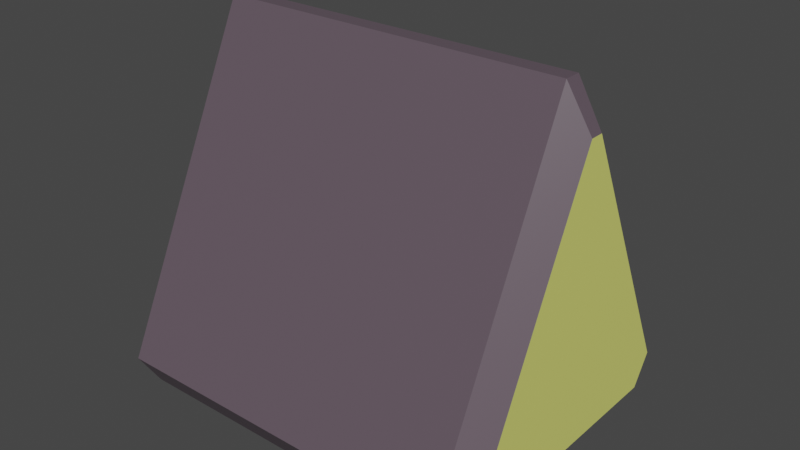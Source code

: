 # Source: lamp.blend  (saved by Blender 2.82.7; exported with 4.5.12 LTS)
import bpy
from mathutils import Matrix  # noqa: F401  (used for matrix-valued properties, if any)

bpy.ops.wm.read_factory_settings(use_empty=True)
scene = bpy.context.scene
scene.name = 'Scene'

# ---- collections
col_collection = bpy.data.collections.new('Collection'); scene.collection.children.link(col_collection)

# ---- materials (node trees are filled in below, after node groups)
mat_material = bpy.data.materials.new('Material')
mat_material.alpha_threshold = 0.0
mat_material.use_transparent_shadow = False
mat_material.line_color = (0.0, 0.0, 0.0, 1.0)
mat_material_001 = bpy.data.materials.new('Material.001')
mat_material_001.use_transparent_shadow = False

# ---- material node trees
mat_material.use_nodes = True; mat_material.node_tree.nodes.clear()
_N = mat_material.node_tree.nodes; _L = mat_material.node_tree.links
n0 = _N.new('ShaderNodeOutputMaterial'); n0.name = 'Material Output'; n0.location = (300, 300)
n1 = _N.new('ShaderNodeBsdfPrincipled'); n1.name = 'Principled BSDF'; n1.location = (10, 300)
n1.distribution = 'GGX'
n1.subsurface_method = 'BURLEY'
n1.inputs[0].default_value = (0.1149, 0.08572, 0.1072, 1.0)
n1.inputs[2].default_value = 0.4
n1.inputs[3].default_value = 1.45
n1.inputs[27].default_value = (0.0, 0.0, 0.0, 1.0)
n1.inputs[28].default_value = 1.0
_L.new(n1.outputs[0], n0.inputs[0])
n0.is_active_output = True
mat_material_001.use_nodes = True; mat_material_001.node_tree.nodes.clear()
_N = mat_material_001.node_tree.nodes; _L = mat_material_001.node_tree.links
n0 = _N.new('ShaderNodeOutputMaterial'); n0.name = 'Material Output'; n0.location = (300, 300)
n1 = _N.new('ShaderNodeBsdfPrincipled'); n1.name = 'Principled BSDF'; n1.location = (10, 300)
n1.distribution = 'GGX'
n1.subsurface_method = 'BURLEY'
n1.inputs[0].default_value = (0.7709, 0.8, 0.186, 1.0)
n1.inputs[3].default_value = 1.45
n1.inputs[27].default_value = (0.0, 0.0, 0.0, 1.0)
n1.inputs[28].default_value = 1.0
_L.new(n1.outputs[0], n0.inputs[0])
n0.is_active_output = True

# ---- world
world_world = bpy.data.worlds.new('World'); scene.world = world_world
world_world.use_nodes = True; world_world.node_tree.nodes.clear()
_N = world_world.node_tree.nodes; _L = world_world.node_tree.links
n0 = _N.new('ShaderNodeOutputWorld'); n0.name = 'World Output'; n0.location = (300, 300)
n1 = _N.new('ShaderNodeBackground'); n1.name = 'Background'; n1.location = (10, 300)
n1.inputs[0].default_value = (0.05088, 0.05088, 0.05088, 1.0)
_L.new(n1.outputs[0], n0.inputs[0])
n0.is_active_output = True
world_world.color = (0.05088, 0.05088, 0.05088)
world_world.use_sun_shadow = False
world_world.sun_shadow_jitter_overblur = 0.0

# ---- meshes
me_cube = bpy.data.meshes.new('Cube')
me_cube.from_pydata([(1.0, 0.04752, 1.0), (1.0, -0.04752, 1.0), (-1.0, 0.04752, 1.0), (-1.0, -0.04752, 1.0), (1.0, 0.9028, -0.796), (1.0, 0.774, -1.0), (-1.0, 0.774, -1.0), (-1.0, 0.9028, -0.796), (1.0, -0.9028, -0.796), (1.0, -0.774, -1.0), (-1.0, -0.774, -1.0), (-1.0, -0.9028, -0.796), (1.0, 0.0, 1.0), (-1.0, 0.0, 1.0), (1.0, 0.0, -1.0), (-1.0, 0.0, -1.0), (1.138, 1.45e-09, 0.7666), (1.138, -0.03827, 0.7666), (1.138, 0.03827, 0.7666), (1.138, 0.7271, -0.6798), (1.138, 0.6234, -0.8441), (1.138, -0.6234, -0.8441), (1.138, -0.7271, -0.6798), (1.138, 1.45e-09, -0.8441)], [], [(12, 13, 3, 1), (15, 14, 9, 10), (6, 7, 4, 5), (8, 1, 3, 11), (6, 15, 13, 2, 7), (4, 7, 2, 0), (10, 9, 8, 11), (4, 0, 18, 19), (9, 14, 23, 21), (10, 11, 3, 13, 15), (12, 0, 2, 13), (15, 6, 5, 14), (23, 16, 17, 22, 21), (23, 20, 19, 18, 16), (1, 8, 22, 17), (12, 1, 17, 16), (5, 4, 19, 20), (14, 5, 20, 23), (0, 12, 16, 18), (8, 9, 21, 22)])
me_cube.polygons.foreach_set('material_index', [0, 0, 0, 0, 0, 0, 0, 0, 0, 0, 0, 0, 1, 1, 0, 0, 0, 0, 0, 0])
_uv = me_cube.uv_layers.new(name='UVMap')
_uv.uv.foreach_set('vector', [0.625, 0.625, 0.875, 0.625, 0.875, 0.75, 0.625, 0.75, 0.125, 0.625, 0.375, 0.625, 0.375, 0.7218, 0.125, 0.7218, 0.125, 0.7218, 0.125, 0.75, 0.375, 0.75, 0.375, 0.7218, 0.4005, 0.75, 0.625, 0.75, 0.625, 1.0, 0.4005, 1.0, 0.375, 0.02825, 0.375, 0.125, 0.625, 0.125, 0.625, 0.0, 0.4005, 0.0, 0.4005, 0.75, 0.4005, 1.0, 0.625, 1.0, 0.625, 0.75, 0.125, 0.7218, 0.375, 0.7218, 0.375, 0.75, 0.125, 0.75, 0.4005, 0.75, 0.625, 0.75, 0.625, 0.75, 0.4005, 0.75, 0.375, 0.7218, 0.375, 0.625, 0.375, 0.625, 0.375, 0.7218, 0.375, 0.02825, 0.4005, 0.0, 0.625, 0.0, 0.625, 0.125, 0.375, 0.125, 0.625, 0.625, 0.625, 0.75, 0.875, 0.75, 0.875, 0.625, 0.125, 0.625, 0.125, 0.7218, 0.375, 0.7218, 0.375, 0.625, 0.375, 0.625, 0.625, 0.625, 0.625, 0.75, 0.4005, 0.75, 0.375, 0.7218, 0.375, 0.625, 0.375, 0.7218, 0.4005, 0.75, 0.625, 0.75, 0.625, 0.625, 0.625, 0.75, 0.4005, 0.75, 0.4005, 0.75, 0.625, 0.75, 0.625, 0.625, 0.625, 0.75, 0.625, 0.75, 0.625, 0.625, 0.375, 0.7218, 0.375, 0.75, 0.375, 0.75, 0.375, 0.7218, 0.375, 0.625, 0.375, 0.7218, 0.375, 0.7218, 0.375, 0.625, 0.625, 0.75, 0.625, 0.625, 0.625, 0.625, 0.625, 0.75, 0.375, 0.75, 0.375, 0.7218, 0.375, 0.7218, 0.375, 0.75])
me_cube.materials.append(mat_material)
me_cube.materials.append(mat_material_001)
me_cube.use_remesh_preserve_volume = False
me_cube.use_remesh_preserve_attributes = False
me_cube.use_mirror_vertex_groups = False
me_cube.update()

# ---- objects
ob_cube = bpy.data.objects.new('Cube', me_cube)

# ---- transforms, parenting, visibility, modifiers, constraints
ob_cube.location = (0.0, 0.0, 0.0)
ob_cube.lock_rotations_4d = False
ob_cube.empty_display_type = 'ARROWS'
ob_cube.lineart.crease_threshold = 0.0

# ---- collection membership
col_collection.objects.link(ob_cube)

# ---- scene / render settings (as saved in the file)
scene.frame_start = 1; scene.frame_end = 250; scene.frame_set(1)
scene.render.engine = 'BLENDER_EEVEE_NEXT'
scene.cycles.use_denoising = False
scene.cycles.samples = 128
scene.cycles.sampling_pattern = 'TABULATED_SOBOL'
scene.cycles.use_adaptive_sampling = False
scene.cycles.use_light_tree = False
scene.view_settings.view_transform = 'Filmic'
bpy.context.view_layer.update()

# ---- added for rendering (the .blend has no active camera and no usable light): camera, sun
cam_auto = bpy.data.cameras.new('AutoCamera')
cam_auto.lens = 50.0
cam_auto.sensor_width = 36.0
cam_auto.clip_end = 1000.0
ob_auto_camera = bpy.data.objects.new('AutoCamera', cam_auto)
scene.collection.objects.link(ob_auto_camera)
ob_auto_camera.location = (3.25168, -3.81911, 2.54607)
ob_auto_camera.rotation_euler = (1.09748, -7.21219e-08, 0.694738)
scene.camera = ob_auto_camera
light_auto_sun = bpy.data.lights.new('AutoSun', 'SUN')
light_auto_sun.energy = 3.0
light_auto_sun.angle = 0.0523599
ob_auto_sun = bpy.data.objects.new('AutoSun', light_auto_sun)
scene.collection.objects.link(ob_auto_sun)
ob_auto_sun.rotation_euler = (0.872665, 0.174533, 0.523599)
bpy.context.view_layer.update()

